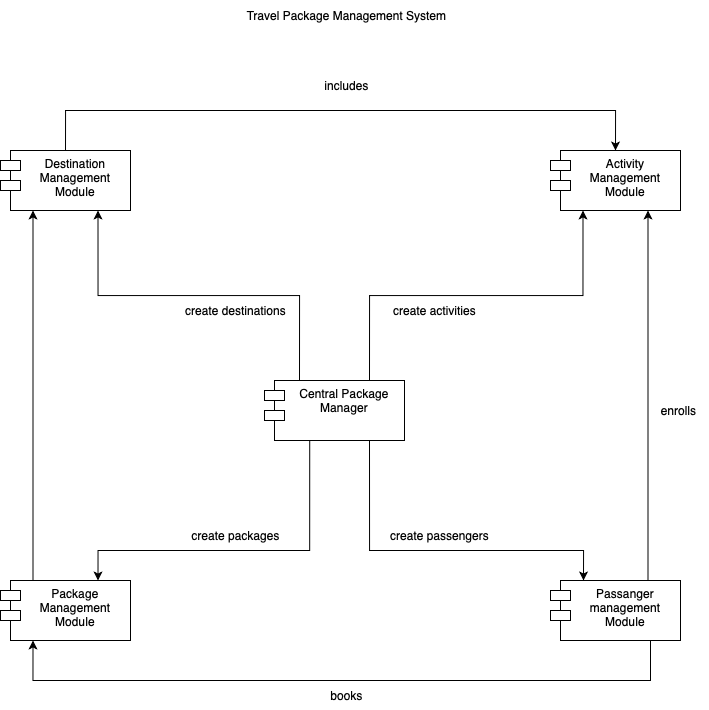

The diagram above was exported from draw.io. Its source (the exported page's mxGraphModel, read from the mxfile embedded in the PNG):
<mxGraphModel dx="1536" dy="2160" grid="1" gridSize="10" guides="1" tooltips="1" connect="1" arrows="1" fold="1" page="1" pageScale="1" pageWidth="827" pageHeight="1169" math="0" shadow="0">
  <root>
    <mxCell id="0" />
    <mxCell id="1" parent="0" />
    <mxCell id="2" style="edgeStyle=orthogonalEdgeStyle;rounded=0;orthogonalLoop=1;jettySize=auto;html=1;entryX=0.25;entryY=1;entryDx=0;entryDy=0;exitX=0.25;exitY=0;exitDx=0;exitDy=0;" edge="1" source="3" target="9" parent="1">
      <mxGeometry relative="1" as="geometry" />
    </mxCell>
    <mxCell id="3" value="Package Management&lt;div&gt;Module&lt;/div&gt;" style="shape=module;align=left;spacingLeft=20;align=center;verticalAlign=top;whiteSpace=wrap;html=1;" vertex="1" parent="1">
      <mxGeometry x="80" y="950" width="130" height="60" as="geometry" />
    </mxCell>
    <mxCell id="4" style="edgeStyle=orthogonalEdgeStyle;rounded=0;orthogonalLoop=1;jettySize=auto;html=1;entryX=0.75;entryY=1;entryDx=0;entryDy=0;exitX=0.75;exitY=0;exitDx=0;exitDy=0;" edge="1" source="6" target="7" parent="1">
      <mxGeometry relative="1" as="geometry" />
    </mxCell>
    <mxCell id="5" style="edgeStyle=orthogonalEdgeStyle;rounded=0;orthogonalLoop=1;jettySize=auto;html=1;entryX=0.25;entryY=1;entryDx=0;entryDy=0;" edge="1" source="6" target="3" parent="1">
      <mxGeometry relative="1" as="geometry">
        <Array as="points">
          <mxPoint x="730" y="1050" />
          <mxPoint x="113" y="1050" />
        </Array>
      </mxGeometry>
    </mxCell>
    <mxCell id="6" value="Passanger management Module" style="shape=module;align=left;spacingLeft=20;align=center;verticalAlign=top;whiteSpace=wrap;html=1;" vertex="1" parent="1">
      <mxGeometry x="630" y="950" width="130" height="60" as="geometry" />
    </mxCell>
    <mxCell id="7" value="Activity Management Module" style="shape=module;align=left;spacingLeft=20;align=center;verticalAlign=top;whiteSpace=wrap;html=1;" vertex="1" parent="1">
      <mxGeometry x="630" y="520" width="130" height="60" as="geometry" />
    </mxCell>
    <mxCell id="8" style="edgeStyle=orthogonalEdgeStyle;rounded=0;orthogonalLoop=1;jettySize=auto;html=1;entryX=0.5;entryY=0;entryDx=0;entryDy=0;exitX=0.5;exitY=0;exitDx=0;exitDy=0;" edge="1" source="9" target="7" parent="1">
      <mxGeometry relative="1" as="geometry">
        <Array as="points">
          <mxPoint x="145" y="480" />
          <mxPoint x="695" y="480" />
        </Array>
      </mxGeometry>
    </mxCell>
    <mxCell id="9" value="Destination Management Module" style="shape=module;align=left;spacingLeft=20;align=center;verticalAlign=top;whiteSpace=wrap;html=1;" vertex="1" parent="1">
      <mxGeometry x="80" y="520" width="130" height="60" as="geometry" />
    </mxCell>
    <mxCell id="10" value="Travel Package Management System" style="text;html=1;align=center;verticalAlign=middle;resizable=0;points=[];autosize=1;strokeColor=none;fillColor=none;" vertex="1" parent="1">
      <mxGeometry x="316" y="370" width="220" height="30" as="geometry" />
    </mxCell>
    <mxCell id="11" style="edgeStyle=orthogonalEdgeStyle;rounded=0;orthogonalLoop=1;jettySize=auto;html=1;entryX=0.75;entryY=0;entryDx=0;entryDy=0;exitX=0.323;exitY=0.99;exitDx=0;exitDy=0;exitPerimeter=0;" edge="1" source="14" target="3" parent="1">
      <mxGeometry relative="1" as="geometry">
        <Array as="points">
          <mxPoint x="389" y="920" />
          <mxPoint x="177" y="920" />
        </Array>
      </mxGeometry>
    </mxCell>
    <mxCell id="12" style="edgeStyle=orthogonalEdgeStyle;rounded=0;orthogonalLoop=1;jettySize=auto;html=1;exitX=0.75;exitY=0;exitDx=0;exitDy=0;entryX=0.25;entryY=1;entryDx=0;entryDy=0;" edge="1" source="14" target="7" parent="1">
      <mxGeometry relative="1" as="geometry" />
    </mxCell>
    <mxCell id="13" style="edgeStyle=orthogonalEdgeStyle;rounded=0;orthogonalLoop=1;jettySize=auto;html=1;exitX=0.25;exitY=0;exitDx=0;exitDy=0;entryX=0.75;entryY=1;entryDx=0;entryDy=0;" edge="1" source="14" target="9" parent="1">
      <mxGeometry relative="1" as="geometry" />
    </mxCell>
    <mxCell id="14" value="Central Package Manager" style="shape=module;align=left;spacingLeft=20;align=center;verticalAlign=top;whiteSpace=wrap;html=1;" vertex="1" parent="1">
      <mxGeometry x="344" y="750" width="140" height="60" as="geometry" />
    </mxCell>
    <mxCell id="15" style="edgeStyle=orthogonalEdgeStyle;rounded=0;orthogonalLoop=1;jettySize=auto;html=1;exitX=0.75;exitY=1;exitDx=0;exitDy=0;" edge="1" source="14" parent="1">
      <mxGeometry relative="1" as="geometry">
        <mxPoint x="663" y="950" as="targetPoint" />
        <Array as="points">
          <mxPoint x="449" y="920" />
          <mxPoint x="663" y="920" />
        </Array>
      </mxGeometry>
    </mxCell>
    <mxCell id="16" value="create destinations" style="text;html=1;align=center;verticalAlign=middle;resizable=0;points=[];autosize=1;strokeColor=none;fillColor=none;" vertex="1" parent="1">
      <mxGeometry x="255" y="665" width="120" height="30" as="geometry" />
    </mxCell>
    <mxCell id="17" value="&lt;span style=&quot;caret-color: rgba(0, 0, 0, 0); color: rgba(0, 0, 0, 0); font-family: monospace; font-size: 0px; text-align: start;&quot;&gt;%3CmxGraphModel%3E%3Croot%3E%3CmxCell%20id%3D%220%22%2F%3E%3CmxCell%20id%3D%221%22%20parent%3D%220%22%2F%3E%3CmxCell%20id%3D%222%22%20value%3D%22includes%22%20style%3D%22text%3Bhtml%3D1%3Balign%3Dcenter%3BverticalAlign%3Dmiddle%3Bresizable%3D0%3Bpoints%3D%5B%5D%3Bautosize%3D1%3BstrokeColor%3Dnone%3BfillColor%3Dnone%3B%22%20vertex%3D%221%22%20parent%3D%221%22%3E%3CmxGeometry%20x%3D%22245%22%20y%3D%22138%22%20width%3D%2270%22%20height%3D%2230%22%20as%3D%22geometry%22%2F%3E%3C%2FmxCell%3E%3C%2Froot%3E%3C%2FmxGraphModel%3E&lt;/span&gt;" style="text;html=1;align=center;verticalAlign=middle;resizable=0;points=[];autosize=1;strokeColor=none;fillColor=none;" vertex="1" parent="1">
      <mxGeometry x="310" y="458" width="20" height="30" as="geometry" />
    </mxCell>
    <mxCell id="18" value="includes" style="text;html=1;align=center;verticalAlign=middle;resizable=0;points=[];autosize=1;strokeColor=none;fillColor=none;" vertex="1" parent="1">
      <mxGeometry x="391" y="440" width="70" height="30" as="geometry" />
    </mxCell>
    <mxCell id="19" value="create activities" style="text;html=1;align=center;verticalAlign=middle;resizable=0;points=[];autosize=1;strokeColor=none;fillColor=none;" vertex="1" parent="1">
      <mxGeometry x="459" y="665" width="110" height="30" as="geometry" />
    </mxCell>
    <mxCell id="20" value="enrolls" style="text;html=1;align=center;verticalAlign=middle;resizable=0;points=[];autosize=1;strokeColor=none;fillColor=none;" vertex="1" parent="1">
      <mxGeometry x="728" y="765" width="60" height="30" as="geometry" />
    </mxCell>
    <mxCell id="21" value="create passengers" style="text;html=1;align=center;verticalAlign=middle;resizable=0;points=[];autosize=1;strokeColor=none;fillColor=none;" vertex="1" parent="1">
      <mxGeometry x="459" y="890" width="120" height="30" as="geometry" />
    </mxCell>
    <mxCell id="22" value="create packages" style="text;html=1;align=center;verticalAlign=middle;resizable=0;points=[];autosize=1;strokeColor=none;fillColor=none;" vertex="1" parent="1">
      <mxGeometry x="260" y="890" width="110" height="30" as="geometry" />
    </mxCell>
    <mxCell id="23" value="books" style="text;html=1;align=center;verticalAlign=middle;resizable=0;points=[];autosize=1;strokeColor=none;fillColor=none;" vertex="1" parent="1">
      <mxGeometry x="396" y="1050" width="60" height="30" as="geometry" />
    </mxCell>
  </root>
</mxGraphModel>